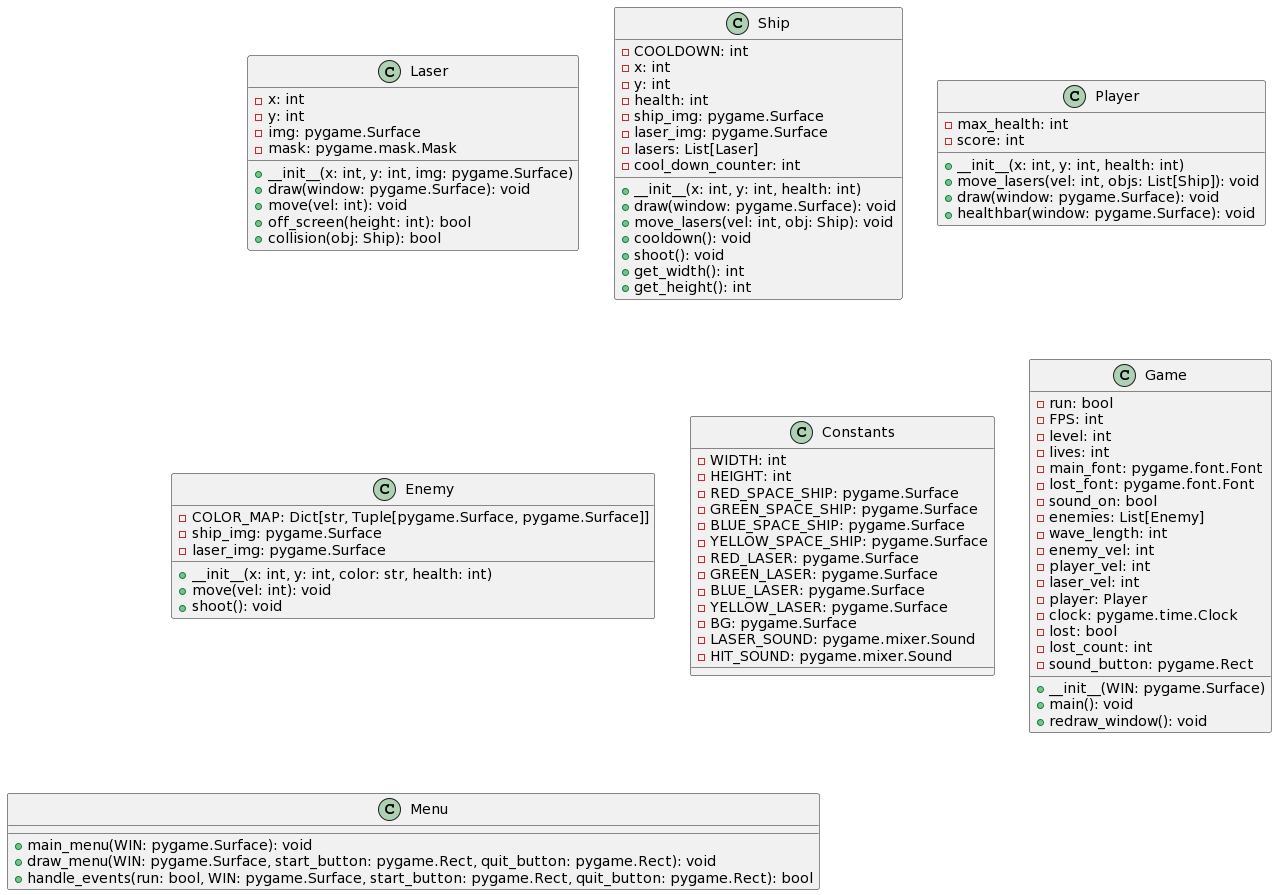

The diagram above was rendered by PlantUML. Its source (embedded in the PNG):
@startuml
class Laser {
    - x: int
    - y: int
    - img: pygame.Surface
    - mask: pygame.mask.Mask
    + __init__(x: int, y: int, img: pygame.Surface)
    + draw(window: pygame.Surface): void
    + move(vel: int): void
    + off_screen(height: int): bool
    + collision(obj: Ship): bool
}

class Ship {
    - COOLDOWN: int
    - x: int
    - y: int
    - health: int
    - ship_img: pygame.Surface
    - laser_img: pygame.Surface
    - lasers: List[Laser]
    - cool_down_counter: int
    + __init__(x: int, y: int, health: int)
    + draw(window: pygame.Surface): void
    + move_lasers(vel: int, obj: Ship): void
    + cooldown(): void
    + shoot(): void
    + get_width(): int
    + get_height(): int
}

class Player {
    - max_health: int
    - score: int
    + __init__(x: int, y: int, health: int)
    + move_lasers(vel: int, objs: List[Ship]): void
    + draw(window: pygame.Surface): void
    + healthbar(window: pygame.Surface): void
}

class Enemy {
    - COLOR_MAP: Dict[str, Tuple[pygame.Surface, pygame.Surface]]
    - ship_img: pygame.Surface
    - laser_img: pygame.Surface
    + __init__(x: int, y: int, color: str, health: int)
    + move(vel: int): void
    + shoot(): void
}

class Constants {
    - WIDTH: int
    - HEIGHT: int
    - RED_SPACE_SHIP: pygame.Surface
    - GREEN_SPACE_SHIP: pygame.Surface
    - BLUE_SPACE_SHIP: pygame.Surface
    - YELLOW_SPACE_SHIP: pygame.Surface
    - RED_LASER: pygame.Surface
    - GREEN_LASER: pygame.Surface
    - BLUE_LASER: pygame.Surface
    - YELLOW_LASER: pygame.Surface
    - BG: pygame.Surface
    - LASER_SOUND: pygame.mixer.Sound
    - HIT_SOUND: pygame.mixer.Sound
}

class Game {
    - run: bool
    - FPS: int
    - level: int
    - lives: int
    - main_font: pygame.font.Font
    - lost_font: pygame.font.Font
    - sound_on: bool
    - enemies: List[Enemy]
    - wave_length: int
    - enemy_vel: int
    - player_vel: int
    - laser_vel: int
    - player: Player
    - clock: pygame.time.Clock
    - lost: bool
    - lost_count: int
    - sound_button: pygame.Rect
    + __init__(WIN: pygame.Surface)
    + main(): void
    + redraw_window(): void
}

class Menu {
    + main_menu(WIN: pygame.Surface): void
    + draw_menu(WIN: pygame.Surface, start_button: pygame.Rect, quit_button: pygame.Rect): void
    + handle_events(run: bool, WIN: pygame.Surface, start_button: pygame.Rect, quit_button: pygame.Rect): bool
}
@enduml